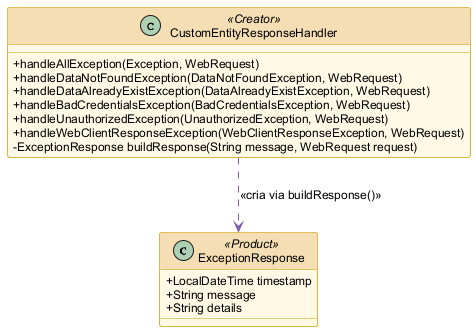

The diagram above was rendered by PlantUML. Its source (embedded in the PNG):
@startuml Factory Method

skinparam classBackgroundColor #FFF9E6
skinparam classBorderColor #C8A000
skinparam classHeaderBackgroundColor #F5DEB3
skinparam ArrowColor #7B5EA7
skinparam defaultFontName Arial
skinparam defaultFontSize 12
skinparam classAttributeIconSize 0
skinparam shadowing false

class ExceptionResponse <<Product>> {
    +LocalDateTime timestamp
    +String message
    +String details
}

class CustomEntityResponseHandler <<Creator>> {
    +handleAllException(Exception, WebRequest)
    +handleDataNotFoundException(DataNotFoundException, WebRequest)
    +handleDataAlreadyExistException(DataAlreadyExistException, WebRequest)
    +handleBadCredentialsException(BadCredentialsException, WebRequest)
    +handleUnauthorizedException(UnauthorizedException, WebRequest)
    +handleWebClientResponseException(WebClientResponseException, WebRequest)
    -ExceptionResponse buildResponse(String message, WebRequest request)
}

CustomEntityResponseHandler ..> ExceptionResponse : <<cria via buildResponse()>>

@enduml